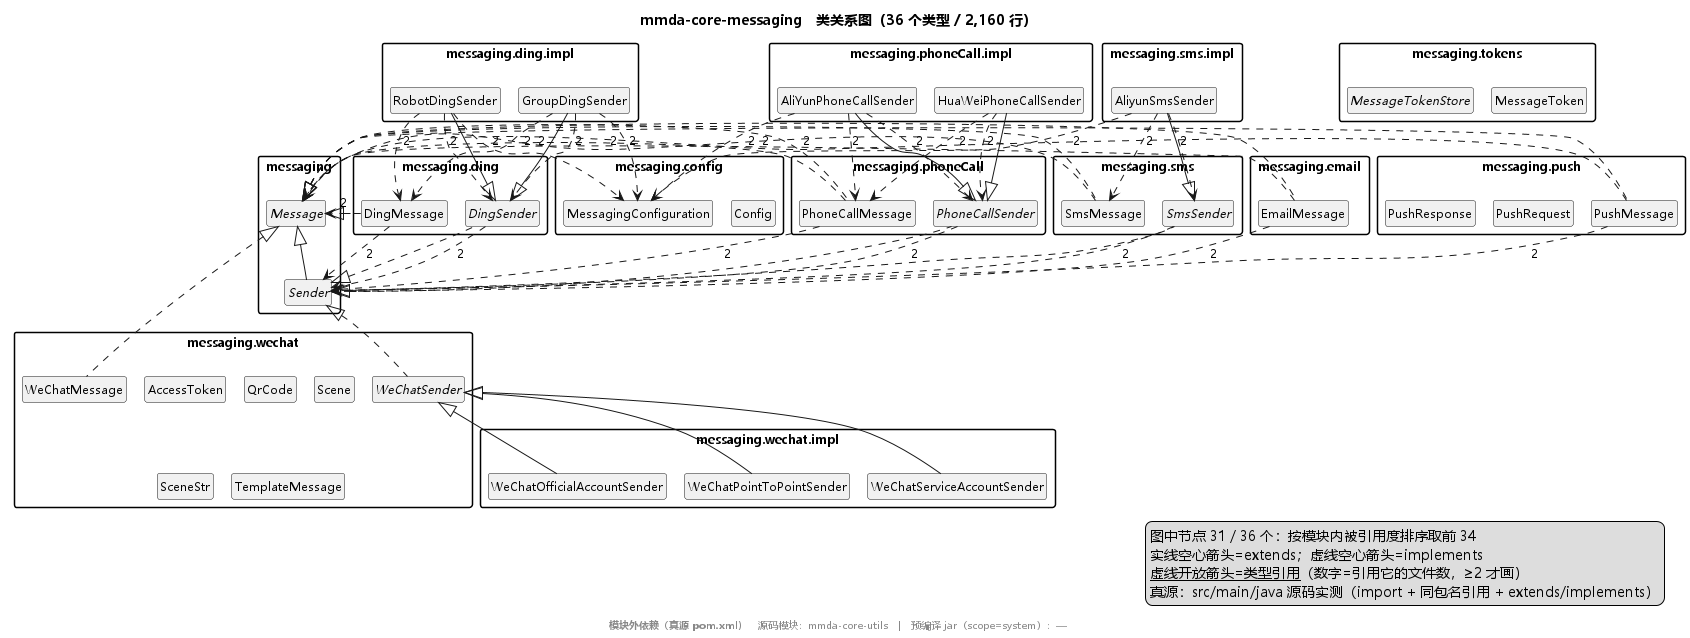

The diagram above was rendered by PlantUML. Its source (embedded in the PNG):
@startuml mmda-core-messaging
!pragma layout smetana
skinparam defaultFontName "Microsoft YaHei"
skinparam defaultFontSize 12
skinparam shadowing false
set namespaceSeparator none
skinparam nodesep 12
skinparam ranksep 26
skinparam packageStyle rectangle
hide circle
hide empty members
title mmda-core-messaging　类关系图（36 个类型 / 2,160 行）
legend right
  图中节点 31 / 36 个：按模块内被引用度排序取前 34
  实线空心箭头=extends；虚线空心箭头=implements
  <u>虚线开放箭头=类型引用</u>（数字=引用它的文件数，≥2 才画）
  真源：src/main/java 源码实测（import + 同包名引用 + extends/implements）
endlegend
package "messaging" {
  interface "Message" as T1
  interface "Sender" as T0
}
package "messaging.config" {
  class "Config" as T13
  class "MessagingConfiguration" as T2
}
package "messaging.ding" {
  class "DingMessage" as T7
  abstract class "DingSender" as T4
}
package "messaging.ding.impl" {
  class "GroupDingSender" as T14
  class "RobotDingSender" as T15
}
package "messaging.email" {
  class "EmailMessage" as T25
}
package "messaging.phoneCall" {
  class "PhoneCallMessage" as T9
  abstract class "PhoneCallSender" as T5
}
package "messaging.phoneCall.impl" {
  class "AliYunPhoneCallSender" as T16
  class "HuaWeiPhoneCallSender" as T17
}
package "messaging.push" {
  class "PushMessage" as T26
  class "PushRequest" as T27
  class "PushResponse" as T28
}
package "messaging.sms" {
  class "SmsMessage" as T11
  abstract class "SmsSender" as T8
}
package "messaging.sms.impl" {
  class "AliyunSmsSender" as T18
}
package "messaging.tokens" {
  class "MessageToken" as T19
  interface "MessageTokenStore" as T12
}
package "messaging.wechat" {
  class "AccessToken" as T29
  class "QrCode" as T30
  class "Scene" as T20
  class "SceneStr" as T21
  class "TemplateMessage" as T22
  class "WeChatMessage" as T6
  abstract class "WeChatSender" as T3
}
package "messaging.wechat.impl" {
  class "WeChatOfficialAccountSender" as T23
  class "WeChatPointToPointSender" as T24
  class "WeChatServiceAccountSender" as T10
}
T1 <|-- T0
T1 <|.. T7
T0 <|.. T4
T4 <|-- T14
T4 <|-- T15
T1 <|.. T25
T1 <|.. T9
T0 <|.. T5
T5 <|-- T16
T5 <|-- T17
T1 <|.. T26
T1 <|.. T11
T0 <|.. T8
T8 <|-- T18
T1 <|.. T6
T0 <|.. T3
T3 <|-- T23
T3 <|-- T24
T3 <|-- T10
T7 ..> T1 : 2
T7 ..> T0 : 2
T4 ..> T0 : 2
T14 ..> T2 : 2
T14 ..> T7 : 2
T14 ..> T4 : 2
T15 ..> T2 : 2
T15 ..> T7 : 2
T15 ..> T4 : 2
T25 ..> T1 : 2
T25 ..> T0 : 2
T9 ..> T1 : 2
T9 ..> T0 : 2
T5 ..> T0 : 2
T16 ..> T2 : 2
T16 ..> T9 : 2
T16 ..> T5 : 2
T17 ..> T9 : 2
T17 ..> T5 : 2
T26 ..> T1 : 2
T26 ..> T0 : 2
T11 ..> T1 : 2
T8 ..> T0 : 2
T18 ..> T2 : 2
T18 ..> T11 : 2
T18 ..> T8 : 2
footer
  <b>模块外依赖（真源 pom.xml）</b>　源码模块：mmda-core-utils　|　预编译 jar（scope=system）：—
endfooter
@enduml